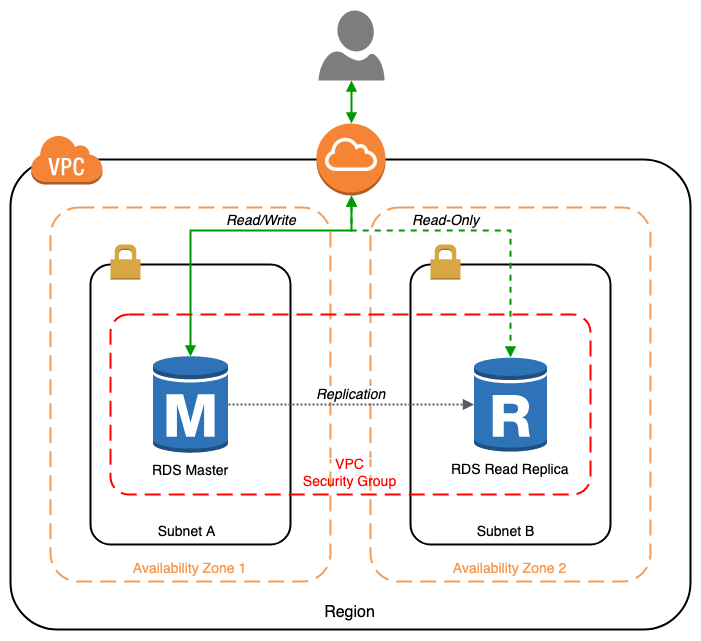

The diagram above was exported from draw.io. Its source (the exported page's mxGraphModel, read from the mxfile embedded in the PNG):
<mxGraphModel dx="939" dy="576" grid="1" gridSize="10" guides="1" tooltips="1" connect="1" arrows="1" fold="1" page="1" pageScale="1" pageWidth="850" pageHeight="1100" math="0" shadow="0">
  <root>
    <mxCell id="0" />
    <mxCell id="1" parent="0" />
    <mxCell id="2" value="" style="rounded=0;whiteSpace=wrap;html=1;fontSize=14;strokeColor=none;" vertex="1" parent="1">
      <mxGeometry x="30" y="220" width="700" height="640" as="geometry" />
    </mxCell>
    <mxCell id="3" value="Region" style="rounded=1;arcSize=10;dashed=0;strokeColor=#000000;fillColor=none;gradientColor=none;strokeWidth=2;verticalAlign=bottom;fontSize=16;spacingBottom=4;" vertex="1" parent="1">
      <mxGeometry x="40" y="379" width="680" height="470" as="geometry" />
    </mxCell>
    <mxCell id="4" value="Availability Zone 1" style="rounded=1;arcSize=10;dashed=1;strokeColor=#F59D56;fillColor=none;gradientColor=none;dashPattern=8 4;strokeWidth=2;verticalAlign=bottom;fontSize=14;fontColor=#F59D56;" vertex="1" parent="1">
      <mxGeometry x="80" y="427" width="280" height="374" as="geometry" />
    </mxCell>
    <mxCell id="5" value="Subnet A" style="rounded=1;arcSize=10;dashed=0;strokeColor=#000000;fillColor=none;gradientColor=none;strokeWidth=2;verticalAlign=bottom;align=center;spacingRight=6;fontSize=14;" vertex="1" parent="1">
      <mxGeometry x="120" y="484" width="200" height="280" as="geometry" />
    </mxCell>
    <mxCell id="6" value="Availability Zone 2" style="rounded=1;arcSize=10;dashed=1;strokeColor=#F59D56;fillColor=none;gradientColor=none;dashPattern=8 4;strokeWidth=2;verticalAlign=bottom;fontSize=14;fontColor=#F59D56;" vertex="1" parent="1">
      <mxGeometry x="400" y="427" width="280" height="374" as="geometry" />
    </mxCell>
    <mxCell id="7" value="Subnet B" style="rounded=1;arcSize=10;dashed=0;strokeColor=#000000;fillColor=none;gradientColor=none;strokeWidth=2;verticalAlign=bottom;align=center;spacingRight=8;fontSize=14;" vertex="1" parent="1">
      <mxGeometry x="440" y="484" width="200" height="280" as="geometry" />
    </mxCell>
    <mxCell id="8" value="" style="dashed=0;html=1;shape=mxgraph.aws3.virtual_private_cloud;fillColor=#F58536;gradientColor=none;dashed=0;" vertex="1" parent="1">
      <mxGeometry x="60" y="354" width="72" height="50" as="geometry" />
    </mxCell>
    <mxCell id="9" value="" style="dashed=0;html=1;shape=mxgraph.aws3.permissions;fillColor=#D9A741;gradientColor=none;dashed=0;" vertex="1" parent="1">
      <mxGeometry x="140" y="464" width="30" height="35" as="geometry" />
    </mxCell>
    <mxCell id="10" value="" style="dashed=0;html=1;shape=mxgraph.aws3.permissions;fillColor=#D9A741;gradientColor=none;dashed=0;" vertex="1" parent="1">
      <mxGeometry x="460" y="464" width="30" height="35" as="geometry" />
    </mxCell>
    <mxCell id="11" style="edgeStyle=orthogonalEdgeStyle;rounded=0;orthogonalLoop=1;jettySize=auto;html=1;exitX=0.5;exitY=1;exitDx=0;exitDy=0;exitPerimeter=0;entryX=0.5;entryY=0.02;entryDx=0;entryDy=0;entryPerimeter=0;fontSize=13;strokeColor=#009900;endFill=1;endArrow=block;startArrow=block;startFill=1;strokeWidth=2;" edge="1" source="15" target="17" parent="1">
      <mxGeometry relative="1" as="geometry">
        <Array as="points">
          <mxPoint x="381" y="450" />
          <mxPoint x="220" y="450" />
        </Array>
      </mxGeometry>
    </mxCell>
    <mxCell id="12" value="Read/Write" style="text;html=1;resizable=0;points=[];align=center;verticalAlign=middle;labelBackgroundColor=#ffffff;fontSize=14;fontStyle=2" vertex="1" connectable="0" parent="11">
      <mxGeometry x="-0.2298" relative="1" as="geometry">
        <mxPoint x="-2" y="-12" as="offset" />
      </mxGeometry>
    </mxCell>
    <mxCell id="13" style="edgeStyle=orthogonalEdgeStyle;rounded=0;orthogonalLoop=1;jettySize=auto;html=1;entryX=0.5;entryY=0.02;entryDx=0;entryDy=0;entryPerimeter=0;strokeWidth=2;fontSize=13;strokeColor=#009900;endFill=1;endArrow=block;startFill=1;startArrow=block;dashed=1;" edge="1" source="15" target="18" parent="1">
      <mxGeometry relative="1" as="geometry">
        <Array as="points">
          <mxPoint x="381" y="450" />
          <mxPoint x="540" y="450" />
        </Array>
      </mxGeometry>
    </mxCell>
    <mxCell id="14" value="Read-Only" style="text;html=1;resizable=0;points=[];align=center;verticalAlign=middle;labelBackgroundColor=#ffffff;fontSize=14;fontStyle=2" vertex="1" connectable="0" parent="13">
      <mxGeometry x="-0.1963" y="1" relative="1" as="geometry">
        <mxPoint y="-11" as="offset" />
      </mxGeometry>
    </mxCell>
    <mxCell id="15" value="" style="outlineConnect=0;dashed=0;verticalLabelPosition=bottom;verticalAlign=top;align=center;html=1;shape=mxgraph.aws3.internet_gateway;fillColor=#F58534;gradientColor=none;" vertex="1" parent="1">
      <mxGeometry x="346" y="343" width="69" height="72" as="geometry" />
    </mxCell>
    <mxCell id="16" value="VPC &#10;Security Group" style="rounded=1;arcSize=10;dashed=1;strokeColor=#ff0000;fillColor=none;gradientColor=none;dashPattern=8 4;strokeWidth=2;verticalAlign=bottom;fontSize=14;labelBorderColor=#FFFFFF;fontColor=#FF0000;" vertex="1" parent="1">
      <mxGeometry x="140" y="534" width="480" height="180" as="geometry" />
    </mxCell>
    <mxCell id="17" value="RDS Master" style="outlineConnect=0;dashed=0;verticalLabelPosition=bottom;verticalAlign=top;align=center;html=1;shape=mxgraph.aws3.rds_db_instance;fillColor=#2E73B8;gradientColor=none;fontSize=14;" vertex="1" parent="1">
      <mxGeometry x="182.5" y="574" width="75" height="100" as="geometry" />
    </mxCell>
    <mxCell id="18" value="RDS Read Replica" style="outlineConnect=0;dashed=0;verticalLabelPosition=bottom;verticalAlign=top;align=center;html=1;shape=mxgraph.aws3.rds_db_instance_read_replica;fillColor=#2E73B8;gradientColor=none;fontSize=14;" vertex="1" parent="1">
      <mxGeometry x="503.5" y="575.5" width="73" height="97" as="geometry" />
    </mxCell>
    <mxCell id="19" value="" style="edgeStyle=orthogonalEdgeStyle;html=1;endArrow=block;elbow=vertical;startArrow=none;endFill=1;strokeColor=#545B64;rounded=0;fontSize=13;exitX=1;exitY=0.5;exitDx=0;exitDy=0;exitPerimeter=0;strokeWidth=2;dashed=1;dashPattern=1 1;" edge="1" source="17" target="18" parent="1">
      <mxGeometry width="100" relative="1" as="geometry">
        <mxPoint x="270" y="614" as="sourcePoint" />
        <mxPoint x="370" y="614" as="targetPoint" />
      </mxGeometry>
    </mxCell>
    <mxCell id="20" value="Replication" style="text;html=1;resizable=0;points=[];align=center;verticalAlign=middle;labelBackgroundColor=#ffffff;fontSize=14;fontStyle=2" vertex="1" connectable="0" parent="19">
      <mxGeometry x="-0.7241" y="-2" relative="1" as="geometry">
        <mxPoint x="88" y="-14" as="offset" />
      </mxGeometry>
    </mxCell>
    <mxCell id="21" value="" style="shadow=0;dashed=0;html=1;strokeColor=none;labelPosition=center;verticalLabelPosition=bottom;verticalAlign=top;align=center;shape=mxgraph.azure.user;fillColor=#7D7D7D;fontSize=13;" vertex="1" parent="1">
      <mxGeometry x="348" y="230" width="66" height="70" as="geometry" />
    </mxCell>
    <mxCell id="22" value="" style="edgeStyle=orthogonalEdgeStyle;html=1;endArrow=block;elbow=vertical;startArrow=block;endFill=1;strokeColor=#009900;rounded=0;fontSize=13;entryX=0.5;entryY=0;entryDx=0;entryDy=0;entryPerimeter=0;startFill=1;strokeWidth=2;" edge="1" source="21" target="15" parent="1">
      <mxGeometry width="100" relative="1" as="geometry">
        <mxPoint x="379" y="255" as="sourcePoint" />
        <mxPoint x="379" y="355" as="targetPoint" />
      </mxGeometry>
    </mxCell>
  </root>
</mxGraphModel>